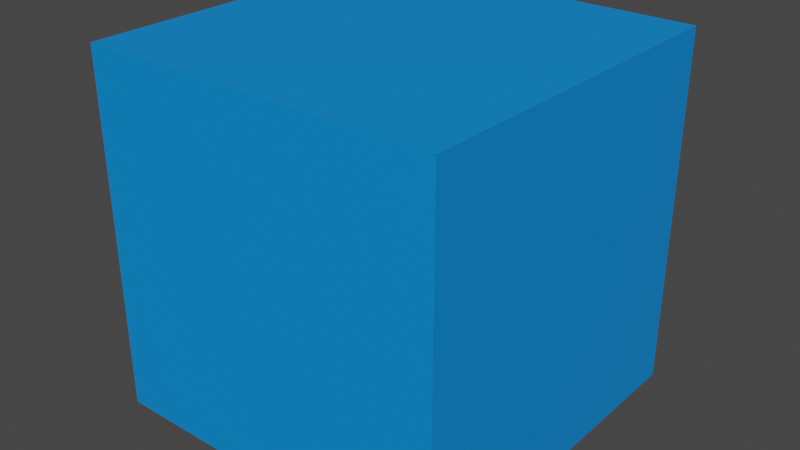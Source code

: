 # Source: BoundingBox.blend  (saved by Blender 2.83.19; exported with 4.5.12 LTS)
import bpy
from mathutils import Matrix  # noqa: F401  (used for matrix-valued properties, if any)

bpy.ops.wm.read_factory_settings(use_empty=True)
scene = bpy.context.scene
scene.name = 'Scene'

# ---- collections
col_collection = bpy.data.collections.new('Collection'); scene.collection.children.link(col_collection)

# ---- materials (node trees are filled in below, after node groups)
mat_material_002 = bpy.data.materials.new('Material.002')
mat_material_002.use_transparent_shadow = False

# ---- material node trees
mat_material_002.use_nodes = True; mat_material_002.node_tree.nodes.clear()
_N = mat_material_002.node_tree.nodes; _L = mat_material_002.node_tree.links
n0 = _N.new('ShaderNodeBsdfPrincipled'); n0.name = 'Principled BSDF'; n0.location = (10, 300)
n0.distribution = 'GGX'
n0.subsurface_method = 'BURLEY'
n0.inputs[0].default_value = (0.0, 0.2586, 0.8, 1.0)
n0.inputs[3].default_value = 1.45
n0.inputs[27].default_value = (0.0, 0.0, 0.0, 1.0)
n0.inputs[28].default_value = 1.0
n1 = _N.new('ShaderNodeOutputMaterial'); n1.name = 'Material Output'; n1.location = (300, 300)
_L.new(n0.outputs[0], n1.inputs[0])
n1.is_active_output = True

# ---- world
world_world = bpy.data.worlds.new('World'); scene.world = world_world
world_world.use_nodes = True; world_world.node_tree.nodes.clear()
_N = world_world.node_tree.nodes; _L = world_world.node_tree.links
n0 = _N.new('ShaderNodeOutputWorld'); n0.name = 'World Output'; n0.location = (300, 300)
n1 = _N.new('ShaderNodeBackground'); n1.name = 'Background'; n1.location = (10, 300)
n1.inputs[0].default_value = (0.05088, 0.05088, 0.05088, 1.0)
_L.new(n1.outputs[0], n0.inputs[0])
n0.is_active_output = True
world_world.color = (0.05088, 0.05088, 0.05088)
world_world.use_sun_shadow = False
world_world.sun_shadow_jitter_overblur = 0.0

# ---- meshes
me_cube = bpy.data.meshes.new('Cube')
me_cube.from_pydata([(-1.0, -1.0, -1.0), (-1.0, -1.0, 1.0), (-1.0, 1.0, -1.0), (-1.0, 1.0, 1.0), (1.0, -1.0, -1.0), (1.0, -1.0, 1.0), (1.0, 1.0, -1.0), (1.0, 1.0, 1.0)], [], [(0, 1, 3, 2), (2, 3, 7, 6), (6, 7, 5, 4), (4, 5, 1, 0), (2, 6, 4, 0), (7, 3, 1, 5)])
_uv = me_cube.uv_layers.new(name='UVMap')
_uv.uv.foreach_set('vector', [0.375, 0.0, 0.625, 0.0, 0.625, 0.25, 0.375, 0.25, 0.375, 0.25, 0.625, 0.25, 0.625, 0.5, 0.375, 0.5, 0.375, 0.5, 0.625, 0.5, 0.625, 0.75, 0.375, 0.75, 0.375, 0.75, 0.625, 0.75, 0.625, 1.0, 0.375, 1.0, 0.125, 0.5, 0.375, 0.5, 0.375, 0.75, 0.125, 0.75, 0.625, 0.5, 0.875, 0.5, 0.875, 0.75, 0.625, 0.75])
me_cube.materials.append(mat_material_002)
me_cube.use_remesh_fix_poles = True
me_cube.use_remesh_preserve_attributes = False
me_cube.use_mirror_vertex_groups = False
me_cube.update()

# ---- objects
ob_cube = bpy.data.objects.new('Cube', me_cube)

# ---- transforms, parenting, visibility, modifiers, constraints
ob_cube.location = (0.0, 0.0, 0.0)
ob_cube.lineart.crease_threshold = 0.0

# ---- collection membership
scene.collection.objects.link(ob_cube)

# ---- scene / render settings (as saved in the file)
scene.frame_start = 1; scene.frame_end = 250; scene.frame_set(1)
scene.render.engine = 'BLENDER_EEVEE_NEXT'
scene.cycles.use_denoising = False
scene.cycles.samples = 128
scene.cycles.sampling_pattern = 'TABULATED_SOBOL'
scene.cycles.use_adaptive_sampling = False
scene.cycles.use_light_tree = False
scene.view_settings.view_transform = 'Filmic'
bpy.context.view_layer.update()

# ---- added for rendering (the .blend has no active camera and no usable light): camera, sun
cam_auto = bpy.data.cameras.new('AutoCamera')
cam_auto.lens = 50.0
cam_auto.sensor_width = 36.0
cam_auto.clip_end = 1000.0
ob_auto_camera = bpy.data.objects.new('AutoCamera', cam_auto)
scene.collection.objects.link(ob_auto_camera)
ob_auto_camera.location = (3.20507, -3.84609, 2.56406)
ob_auto_camera.rotation_euler = (1.09748, -7.21219e-08, 0.694738)
scene.camera = ob_auto_camera
light_auto_sun = bpy.data.lights.new('AutoSun', 'SUN')
light_auto_sun.energy = 3.0
light_auto_sun.angle = 0.0523599
ob_auto_sun = bpy.data.objects.new('AutoSun', light_auto_sun)
scene.collection.objects.link(ob_auto_sun)
ob_auto_sun.rotation_euler = (0.872665, 0.174533, 0.523599)
bpy.context.view_layer.update()
